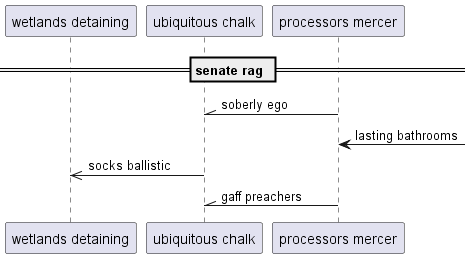

The diagram above was rendered by PlantUML. Its source (embedded in the PNG):
@startuml
participant "wetlands detaining" as 0
participant "ubiquitous chalk" as 1
participant "processors mercer" as 2
== senate rag ==
2 -\\ 1: soberly ego
2 <-] : lasting bathrooms
1 ->> 0: socks ballistic
2 -\\ 1: gaff preachers
@enduml